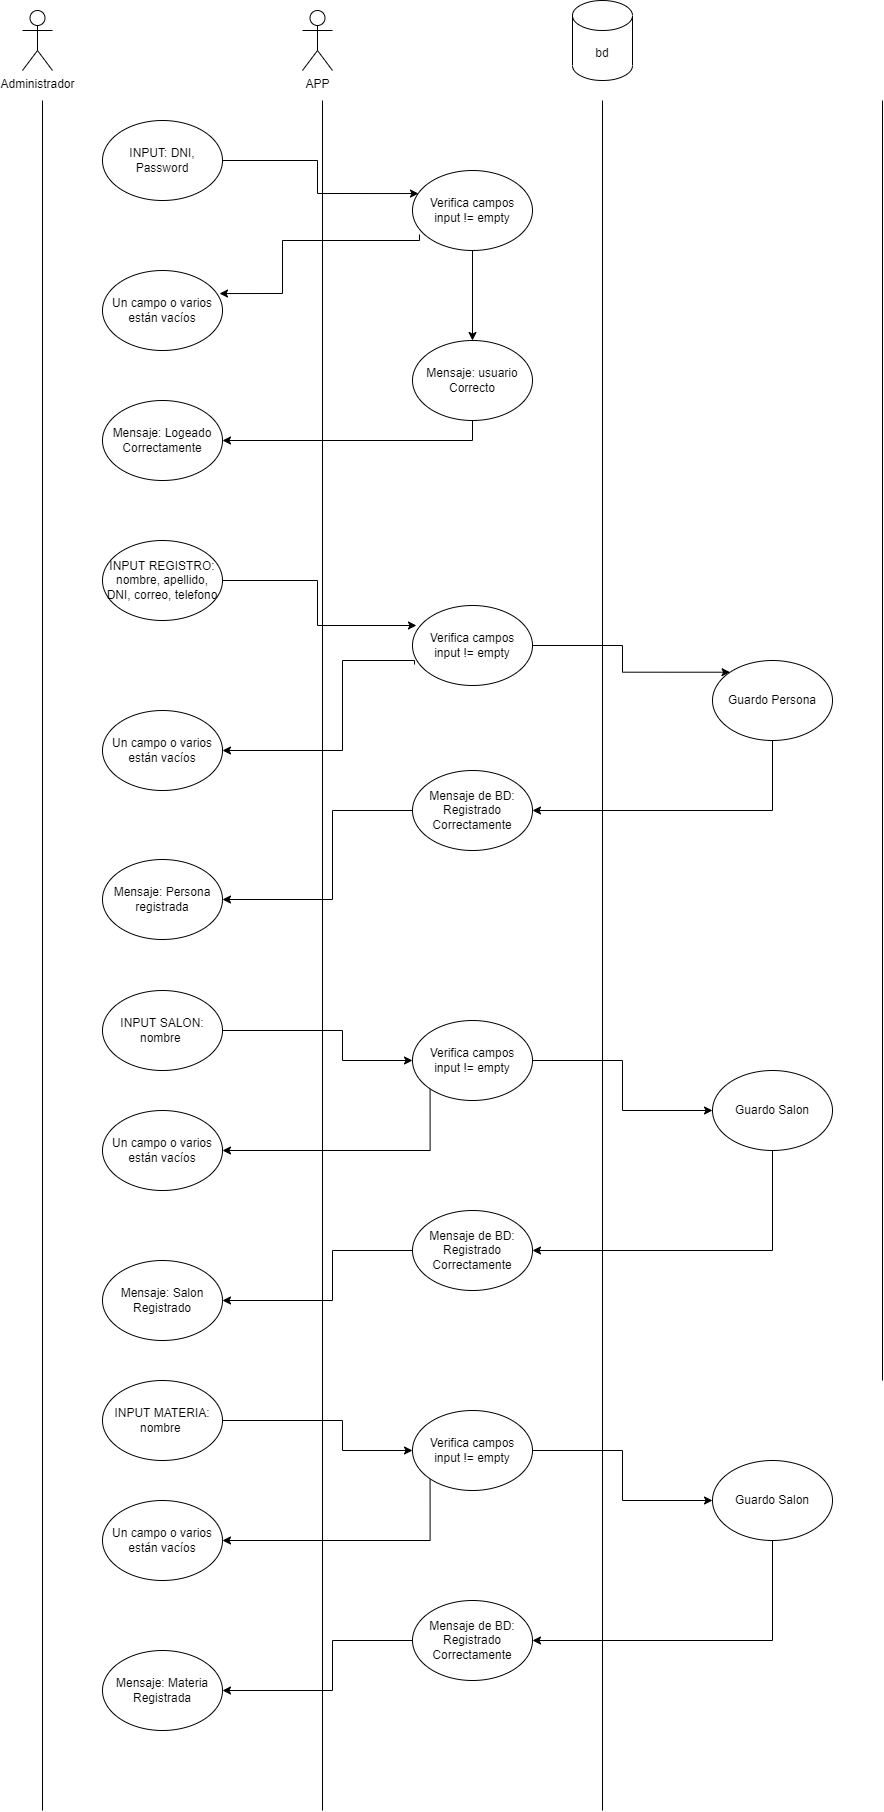

The diagram above was exported from draw.io. Its source (the exported page's mxGraphModel, read from the mxfile embedded in the PNG):
<mxGraphModel dx="942" dy="535" grid="1" gridSize="10" guides="1" tooltips="1" connect="1" arrows="1" fold="1" page="1" pageScale="1" pageWidth="827" pageHeight="1169" math="0" shadow="0">
  <root>
    <mxCell id="0" />
    <mxCell id="1" parent="0" />
    <mxCell id="Ot_5bJsIKX0hW_jXNWxc-1" value="" style="endArrow=none;html=1;rounded=0;" edge="1" parent="1">
      <mxGeometry width="50" height="50" relative="1" as="geometry">
        <mxPoint x="160" y="2040" as="sourcePoint" />
        <mxPoint x="160" y="330" as="targetPoint" />
      </mxGeometry>
    </mxCell>
    <mxCell id="Ot_5bJsIKX0hW_jXNWxc-2" value="" style="endArrow=none;html=1;rounded=0;" edge="1" parent="1">
      <mxGeometry width="50" height="50" relative="1" as="geometry">
        <mxPoint x="440" y="2040" as="sourcePoint" />
        <mxPoint x="440" y="330" as="targetPoint" />
      </mxGeometry>
    </mxCell>
    <mxCell id="Ot_5bJsIKX0hW_jXNWxc-3" value="" style="endArrow=none;html=1;rounded=0;" edge="1" parent="1">
      <mxGeometry width="50" height="50" relative="1" as="geometry">
        <mxPoint x="720" y="2040" as="sourcePoint" />
        <mxPoint x="720" y="330" as="targetPoint" />
      </mxGeometry>
    </mxCell>
    <mxCell id="Ot_5bJsIKX0hW_jXNWxc-4" value="Administrador" style="shape=umlActor;verticalLabelPosition=bottom;verticalAlign=top;html=1;outlineConnect=0;" vertex="1" parent="1">
      <mxGeometry x="140" y="240" width="30" height="60" as="geometry" />
    </mxCell>
    <mxCell id="Ot_5bJsIKX0hW_jXNWxc-5" value="APP" style="shape=umlActor;verticalLabelPosition=bottom;verticalAlign=top;html=1;outlineConnect=0;" vertex="1" parent="1">
      <mxGeometry x="420" y="240" width="30" height="60" as="geometry" />
    </mxCell>
    <mxCell id="Ot_5bJsIKX0hW_jXNWxc-6" value="bd" style="shape=cylinder3;whiteSpace=wrap;html=1;boundedLbl=1;backgroundOutline=1;size=15;" vertex="1" parent="1">
      <mxGeometry x="690" y="230" width="60" height="80" as="geometry" />
    </mxCell>
    <mxCell id="Ot_5bJsIKX0hW_jXNWxc-7" value="" style="endArrow=none;html=1;rounded=0;" edge="1" parent="1">
      <mxGeometry width="50" height="50" relative="1" as="geometry">
        <mxPoint x="1000" y="1610" as="sourcePoint" />
        <mxPoint x="1000" y="330" as="targetPoint" />
      </mxGeometry>
    </mxCell>
    <mxCell id="Ot_5bJsIKX0hW_jXNWxc-8" style="edgeStyle=orthogonalEdgeStyle;rounded=0;orthogonalLoop=1;jettySize=auto;html=1;exitX=1;exitY=0.5;exitDx=0;exitDy=0;entryX=0.05;entryY=0.288;entryDx=0;entryDy=0;entryPerimeter=0;" edge="1" parent="1" source="Ot_5bJsIKX0hW_jXNWxc-9" target="Ot_5bJsIKX0hW_jXNWxc-12">
      <mxGeometry relative="1" as="geometry" />
    </mxCell>
    <mxCell id="Ot_5bJsIKX0hW_jXNWxc-9" value="&lt;span&gt;INPUT: DNI, Password&lt;/span&gt;" style="ellipse;whiteSpace=wrap;html=1;" vertex="1" parent="1">
      <mxGeometry x="220" y="350" width="120" height="80" as="geometry" />
    </mxCell>
    <mxCell id="Ot_5bJsIKX0hW_jXNWxc-10" style="edgeStyle=orthogonalEdgeStyle;rounded=0;orthogonalLoop=1;jettySize=auto;html=1;exitX=0.058;exitY=0.8;exitDx=0;exitDy=0;entryX=0.975;entryY=0.288;entryDx=0;entryDy=0;exitPerimeter=0;entryPerimeter=0;" edge="1" parent="1" source="Ot_5bJsIKX0hW_jXNWxc-12" target="Ot_5bJsIKX0hW_jXNWxc-13">
      <mxGeometry relative="1" as="geometry">
        <Array as="points">
          <mxPoint x="537" y="470" />
          <mxPoint x="400" y="470" />
          <mxPoint x="400" y="523" />
        </Array>
      </mxGeometry>
    </mxCell>
    <mxCell id="Ot_5bJsIKX0hW_jXNWxc-11" style="edgeStyle=orthogonalEdgeStyle;rounded=0;orthogonalLoop=1;jettySize=auto;html=1;exitX=0.5;exitY=1;exitDx=0;exitDy=0;" edge="1" parent="1" source="Ot_5bJsIKX0hW_jXNWxc-12" target="Ot_5bJsIKX0hW_jXNWxc-15">
      <mxGeometry relative="1" as="geometry" />
    </mxCell>
    <mxCell id="Ot_5bJsIKX0hW_jXNWxc-12" value="Verifica campos&lt;br&gt;input != empty" style="ellipse;whiteSpace=wrap;html=1;" vertex="1" parent="1">
      <mxGeometry x="530" y="400" width="120" height="80" as="geometry" />
    </mxCell>
    <mxCell id="Ot_5bJsIKX0hW_jXNWxc-13" value="Un campo o varios están vacíos" style="ellipse;whiteSpace=wrap;html=1;" vertex="1" parent="1">
      <mxGeometry x="220" y="500" width="120" height="80" as="geometry" />
    </mxCell>
    <mxCell id="Ot_5bJsIKX0hW_jXNWxc-14" style="edgeStyle=orthogonalEdgeStyle;rounded=0;orthogonalLoop=1;jettySize=auto;html=1;exitX=0.5;exitY=1;exitDx=0;exitDy=0;entryX=1;entryY=0.5;entryDx=0;entryDy=0;" edge="1" parent="1" source="Ot_5bJsIKX0hW_jXNWxc-15" target="Ot_5bJsIKX0hW_jXNWxc-16">
      <mxGeometry relative="1" as="geometry" />
    </mxCell>
    <mxCell id="Ot_5bJsIKX0hW_jXNWxc-15" value="Mensaje: usuario Correcto" style="ellipse;whiteSpace=wrap;html=1;" vertex="1" parent="1">
      <mxGeometry x="530" y="570" width="120" height="80" as="geometry" />
    </mxCell>
    <mxCell id="Ot_5bJsIKX0hW_jXNWxc-16" value="Mensaje: Logeado Correctamente" style="ellipse;whiteSpace=wrap;html=1;" vertex="1" parent="1">
      <mxGeometry x="220" y="630" width="120" height="80" as="geometry" />
    </mxCell>
    <mxCell id="Ot_5bJsIKX0hW_jXNWxc-17" style="edgeStyle=orthogonalEdgeStyle;rounded=0;orthogonalLoop=1;jettySize=auto;html=1;exitX=1;exitY=0.5;exitDx=0;exitDy=0;entryX=0.033;entryY=0.25;entryDx=0;entryDy=0;entryPerimeter=0;" edge="1" parent="1" source="Ot_5bJsIKX0hW_jXNWxc-18" target="Ot_5bJsIKX0hW_jXNWxc-21">
      <mxGeometry relative="1" as="geometry" />
    </mxCell>
    <mxCell id="Ot_5bJsIKX0hW_jXNWxc-18" value="INPUT REGISTRO: nombre, apellido, DNI, correo, telefono" style="ellipse;whiteSpace=wrap;html=1;" vertex="1" parent="1">
      <mxGeometry x="220" y="770" width="120" height="80" as="geometry" />
    </mxCell>
    <mxCell id="Ot_5bJsIKX0hW_jXNWxc-19" style="edgeStyle=orthogonalEdgeStyle;rounded=0;orthogonalLoop=1;jettySize=auto;html=1;exitX=0.017;exitY=0.738;exitDx=0;exitDy=0;entryX=1;entryY=0.5;entryDx=0;entryDy=0;exitPerimeter=0;" edge="1" parent="1" source="Ot_5bJsIKX0hW_jXNWxc-21" target="Ot_5bJsIKX0hW_jXNWxc-22">
      <mxGeometry relative="1" as="geometry">
        <Array as="points">
          <mxPoint x="532" y="890" />
          <mxPoint x="460" y="890" />
          <mxPoint x="460" y="980" />
        </Array>
      </mxGeometry>
    </mxCell>
    <mxCell id="Ot_5bJsIKX0hW_jXNWxc-20" style="edgeStyle=orthogonalEdgeStyle;rounded=0;orthogonalLoop=1;jettySize=auto;html=1;exitX=1;exitY=0.5;exitDx=0;exitDy=0;entryX=0;entryY=0;entryDx=0;entryDy=0;" edge="1" parent="1" source="Ot_5bJsIKX0hW_jXNWxc-21" target="Ot_5bJsIKX0hW_jXNWxc-24">
      <mxGeometry relative="1" as="geometry" />
    </mxCell>
    <mxCell id="Ot_5bJsIKX0hW_jXNWxc-21" value="Verifica campos&lt;br&gt;input != empty" style="ellipse;whiteSpace=wrap;html=1;" vertex="1" parent="1">
      <mxGeometry x="530" y="835" width="120" height="80" as="geometry" />
    </mxCell>
    <mxCell id="Ot_5bJsIKX0hW_jXNWxc-22" value="Un campo o varios están vacíos" style="ellipse;whiteSpace=wrap;html=1;" vertex="1" parent="1">
      <mxGeometry x="220" y="940" width="120" height="80" as="geometry" />
    </mxCell>
    <mxCell id="Ot_5bJsIKX0hW_jXNWxc-29" style="edgeStyle=orthogonalEdgeStyle;rounded=0;orthogonalLoop=1;jettySize=auto;html=1;exitX=0;exitY=0.5;exitDx=0;exitDy=0;entryX=1;entryY=0.5;entryDx=0;entryDy=0;" edge="1" parent="1" source="Ot_5bJsIKX0hW_jXNWxc-23" target="Ot_5bJsIKX0hW_jXNWxc-27">
      <mxGeometry relative="1" as="geometry">
        <Array as="points">
          <mxPoint x="450" y="1040" />
          <mxPoint x="450" y="1129" />
        </Array>
      </mxGeometry>
    </mxCell>
    <mxCell id="Ot_5bJsIKX0hW_jXNWxc-23" value="Mensaje de BD: Registrado Correctamente" style="ellipse;whiteSpace=wrap;html=1;" vertex="1" parent="1">
      <mxGeometry x="530" y="1000" width="120" height="80" as="geometry" />
    </mxCell>
    <mxCell id="Ot_5bJsIKX0hW_jXNWxc-28" style="edgeStyle=orthogonalEdgeStyle;rounded=0;orthogonalLoop=1;jettySize=auto;html=1;exitX=0.5;exitY=1;exitDx=0;exitDy=0;entryX=1;entryY=0.5;entryDx=0;entryDy=0;" edge="1" parent="1" source="Ot_5bJsIKX0hW_jXNWxc-24" target="Ot_5bJsIKX0hW_jXNWxc-23">
      <mxGeometry relative="1" as="geometry" />
    </mxCell>
    <mxCell id="Ot_5bJsIKX0hW_jXNWxc-24" value="Guardo Persona" style="ellipse;whiteSpace=wrap;html=1;" vertex="1" parent="1">
      <mxGeometry x="830" y="890" width="120" height="80" as="geometry" />
    </mxCell>
    <mxCell id="Ot_5bJsIKX0hW_jXNWxc-27" value="Mensaje: Persona registrada" style="ellipse;whiteSpace=wrap;html=1;" vertex="1" parent="1">
      <mxGeometry x="220" y="1089" width="120" height="80" as="geometry" />
    </mxCell>
    <mxCell id="Ot_5bJsIKX0hW_jXNWxc-32" style="edgeStyle=orthogonalEdgeStyle;rounded=0;orthogonalLoop=1;jettySize=auto;html=1;exitX=1;exitY=0.5;exitDx=0;exitDy=0;entryX=0;entryY=0.5;entryDx=0;entryDy=0;" edge="1" parent="1" source="Ot_5bJsIKX0hW_jXNWxc-30" target="Ot_5bJsIKX0hW_jXNWxc-31">
      <mxGeometry relative="1" as="geometry">
        <Array as="points">
          <mxPoint x="460" y="1260" />
          <mxPoint x="460" y="1290" />
          <mxPoint x="530" y="1290" />
        </Array>
      </mxGeometry>
    </mxCell>
    <mxCell id="Ot_5bJsIKX0hW_jXNWxc-30" value="INPUT SALON: nombre&amp;nbsp;" style="ellipse;whiteSpace=wrap;html=1;" vertex="1" parent="1">
      <mxGeometry x="220" y="1220" width="120" height="80" as="geometry" />
    </mxCell>
    <mxCell id="Ot_5bJsIKX0hW_jXNWxc-34" style="edgeStyle=orthogonalEdgeStyle;rounded=0;orthogonalLoop=1;jettySize=auto;html=1;exitX=0;exitY=1;exitDx=0;exitDy=0;entryX=1;entryY=0.5;entryDx=0;entryDy=0;" edge="1" parent="1" source="Ot_5bJsIKX0hW_jXNWxc-31" target="Ot_5bJsIKX0hW_jXNWxc-33">
      <mxGeometry relative="1" as="geometry">
        <Array as="points">
          <mxPoint x="548" y="1380" />
        </Array>
      </mxGeometry>
    </mxCell>
    <mxCell id="Ot_5bJsIKX0hW_jXNWxc-36" style="edgeStyle=orthogonalEdgeStyle;rounded=0;orthogonalLoop=1;jettySize=auto;html=1;exitX=1;exitY=0.5;exitDx=0;exitDy=0;entryX=0;entryY=0.5;entryDx=0;entryDy=0;" edge="1" parent="1" source="Ot_5bJsIKX0hW_jXNWxc-31" target="Ot_5bJsIKX0hW_jXNWxc-35">
      <mxGeometry relative="1" as="geometry" />
    </mxCell>
    <mxCell id="Ot_5bJsIKX0hW_jXNWxc-31" value="Verifica campos&lt;br&gt;input != empty" style="ellipse;whiteSpace=wrap;html=1;" vertex="1" parent="1">
      <mxGeometry x="530" y="1250" width="120" height="80" as="geometry" />
    </mxCell>
    <mxCell id="Ot_5bJsIKX0hW_jXNWxc-33" value="Un campo o varios están vacíos" style="ellipse;whiteSpace=wrap;html=1;" vertex="1" parent="1">
      <mxGeometry x="220" y="1340" width="120" height="80" as="geometry" />
    </mxCell>
    <mxCell id="Ot_5bJsIKX0hW_jXNWxc-38" style="edgeStyle=orthogonalEdgeStyle;rounded=0;orthogonalLoop=1;jettySize=auto;html=1;exitX=0.5;exitY=1;exitDx=0;exitDy=0;entryX=1;entryY=0.5;entryDx=0;entryDy=0;" edge="1" parent="1" source="Ot_5bJsIKX0hW_jXNWxc-35" target="Ot_5bJsIKX0hW_jXNWxc-37">
      <mxGeometry relative="1" as="geometry" />
    </mxCell>
    <mxCell id="Ot_5bJsIKX0hW_jXNWxc-35" value="Guardo Salon" style="ellipse;whiteSpace=wrap;html=1;" vertex="1" parent="1">
      <mxGeometry x="830" y="1300" width="120" height="80" as="geometry" />
    </mxCell>
    <mxCell id="Ot_5bJsIKX0hW_jXNWxc-40" style="edgeStyle=orthogonalEdgeStyle;rounded=0;orthogonalLoop=1;jettySize=auto;html=1;exitX=0;exitY=0.5;exitDx=0;exitDy=0;" edge="1" parent="1" source="Ot_5bJsIKX0hW_jXNWxc-37" target="Ot_5bJsIKX0hW_jXNWxc-39">
      <mxGeometry relative="1" as="geometry">
        <Array as="points">
          <mxPoint x="450" y="1480" />
          <mxPoint x="450" y="1530" />
        </Array>
      </mxGeometry>
    </mxCell>
    <mxCell id="Ot_5bJsIKX0hW_jXNWxc-37" value="Mensaje de BD: Registrado Correctamente" style="ellipse;whiteSpace=wrap;html=1;" vertex="1" parent="1">
      <mxGeometry x="530" y="1440" width="120" height="80" as="geometry" />
    </mxCell>
    <mxCell id="Ot_5bJsIKX0hW_jXNWxc-39" value="Mensaje: Salon Registrado" style="ellipse;whiteSpace=wrap;html=1;" vertex="1" parent="1">
      <mxGeometry x="220" y="1490" width="120" height="80" as="geometry" />
    </mxCell>
    <mxCell id="Ot_5bJsIKX0hW_jXNWxc-42" style="edgeStyle=orthogonalEdgeStyle;rounded=0;orthogonalLoop=1;jettySize=auto;html=1;exitX=1;exitY=0.5;exitDx=0;exitDy=0;entryX=0;entryY=0.5;entryDx=0;entryDy=0;" edge="1" parent="1" source="Ot_5bJsIKX0hW_jXNWxc-43" target="Ot_5bJsIKX0hW_jXNWxc-46">
      <mxGeometry relative="1" as="geometry">
        <Array as="points">
          <mxPoint x="460" y="1650" />
          <mxPoint x="460" y="1680" />
          <mxPoint x="530" y="1680" />
        </Array>
      </mxGeometry>
    </mxCell>
    <mxCell id="Ot_5bJsIKX0hW_jXNWxc-43" value="INPUT MATERIA: nombre&amp;nbsp;" style="ellipse;whiteSpace=wrap;html=1;" vertex="1" parent="1">
      <mxGeometry x="220" y="1610" width="120" height="80" as="geometry" />
    </mxCell>
    <mxCell id="Ot_5bJsIKX0hW_jXNWxc-44" style="edgeStyle=orthogonalEdgeStyle;rounded=0;orthogonalLoop=1;jettySize=auto;html=1;exitX=0;exitY=1;exitDx=0;exitDy=0;entryX=1;entryY=0.5;entryDx=0;entryDy=0;" edge="1" parent="1" source="Ot_5bJsIKX0hW_jXNWxc-46" target="Ot_5bJsIKX0hW_jXNWxc-47">
      <mxGeometry relative="1" as="geometry">
        <Array as="points">
          <mxPoint x="548" y="1770" />
        </Array>
      </mxGeometry>
    </mxCell>
    <mxCell id="Ot_5bJsIKX0hW_jXNWxc-45" style="edgeStyle=orthogonalEdgeStyle;rounded=0;orthogonalLoop=1;jettySize=auto;html=1;exitX=1;exitY=0.5;exitDx=0;exitDy=0;entryX=0;entryY=0.5;entryDx=0;entryDy=0;" edge="1" parent="1" source="Ot_5bJsIKX0hW_jXNWxc-46" target="Ot_5bJsIKX0hW_jXNWxc-49">
      <mxGeometry relative="1" as="geometry" />
    </mxCell>
    <mxCell id="Ot_5bJsIKX0hW_jXNWxc-46" value="Verifica campos&lt;br&gt;input != empty" style="ellipse;whiteSpace=wrap;html=1;" vertex="1" parent="1">
      <mxGeometry x="530" y="1640" width="120" height="80" as="geometry" />
    </mxCell>
    <mxCell id="Ot_5bJsIKX0hW_jXNWxc-47" value="Un campo o varios están vacíos" style="ellipse;whiteSpace=wrap;html=1;" vertex="1" parent="1">
      <mxGeometry x="220" y="1730" width="120" height="80" as="geometry" />
    </mxCell>
    <mxCell id="Ot_5bJsIKX0hW_jXNWxc-48" style="edgeStyle=orthogonalEdgeStyle;rounded=0;orthogonalLoop=1;jettySize=auto;html=1;exitX=0.5;exitY=1;exitDx=0;exitDy=0;entryX=1;entryY=0.5;entryDx=0;entryDy=0;" edge="1" parent="1" source="Ot_5bJsIKX0hW_jXNWxc-49" target="Ot_5bJsIKX0hW_jXNWxc-51">
      <mxGeometry relative="1" as="geometry" />
    </mxCell>
    <mxCell id="Ot_5bJsIKX0hW_jXNWxc-49" value="Guardo Salon" style="ellipse;whiteSpace=wrap;html=1;" vertex="1" parent="1">
      <mxGeometry x="830" y="1690" width="120" height="80" as="geometry" />
    </mxCell>
    <mxCell id="Ot_5bJsIKX0hW_jXNWxc-50" style="edgeStyle=orthogonalEdgeStyle;rounded=0;orthogonalLoop=1;jettySize=auto;html=1;exitX=0;exitY=0.5;exitDx=0;exitDy=0;" edge="1" parent="1" source="Ot_5bJsIKX0hW_jXNWxc-51" target="Ot_5bJsIKX0hW_jXNWxc-52">
      <mxGeometry relative="1" as="geometry">
        <Array as="points">
          <mxPoint x="450" y="1870" />
          <mxPoint x="450" y="1920" />
        </Array>
      </mxGeometry>
    </mxCell>
    <mxCell id="Ot_5bJsIKX0hW_jXNWxc-51" value="Mensaje de BD: Registrado Correctamente" style="ellipse;whiteSpace=wrap;html=1;" vertex="1" parent="1">
      <mxGeometry x="530" y="1830" width="120" height="80" as="geometry" />
    </mxCell>
    <mxCell id="Ot_5bJsIKX0hW_jXNWxc-52" value="Mensaje: Materia Registrada" style="ellipse;whiteSpace=wrap;html=1;" vertex="1" parent="1">
      <mxGeometry x="220" y="1880" width="120" height="80" as="geometry" />
    </mxCell>
  </root>
</mxGraphModel>